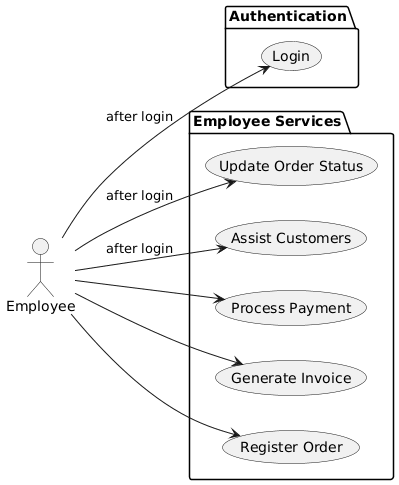

The diagram above was rendered by PlantUML. Its source (embedded in the PNG):
@startuml
left to right direction
actor Employee
package "Authentication" {
  usecase "Login" as Login
}
package "Employee Services" {
  usecase "Update Order Status" as UpdateOrder
  usecase "Assist Customers" as AssistCustomers
  usecase "Process Payment" as ProcessPayment
  usecase "Generate Invoice" as GenerateInvoice
  usecase "Register Order" as RegisterOrder
}

Employee --> Login : "after login"
Employee --> UpdateOrder : "after login"
Employee --> AssistCustomers : "after login"
Employee --> ProcessPayment
Employee --> GenerateInvoice
Employee --> RegisterOrder
@enduml